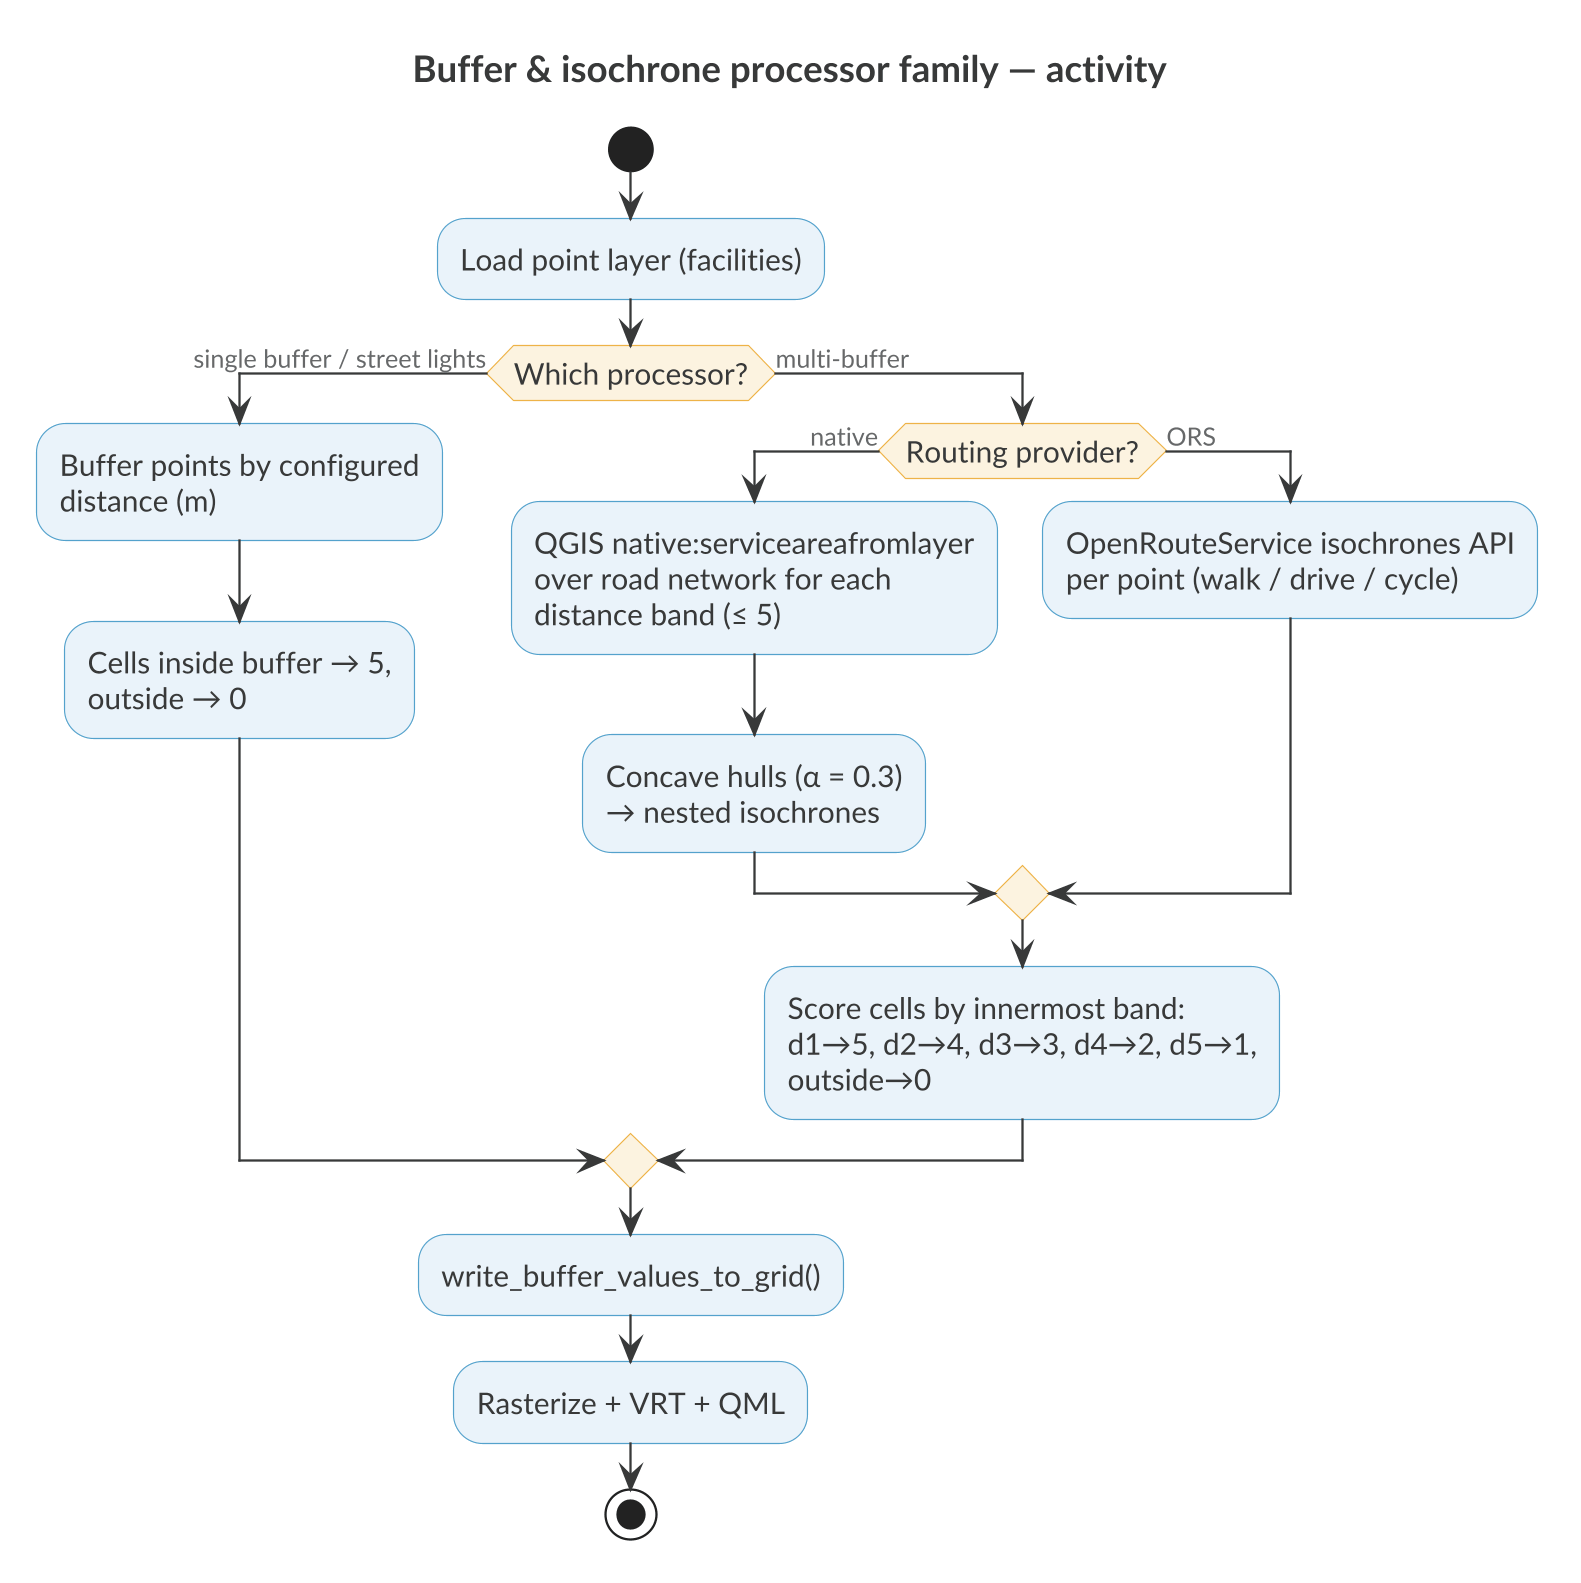

The diagram above was rendered by PlantUML. Its source (embedded in the PNG):
@startuml
skinparamlocked dpi 220
!include kartoza.iuml
title Buffer & isochrone processor family — activity
start
:Load point layer (facilities);
if (Which processor?) then (single buffer / street lights)
  :Buffer points by configured
  distance (m);
  :Cells inside buffer → 5,
  outside → 0;
else (multi-buffer)
  if (Routing provider?) then (native)
    :QGIS native:serviceareafromlayer
    over road network for each
    distance band (≤ 5);
    :Concave hulls (α = 0.3)
    → nested isochrones;
  else (ORS)
    :OpenRouteService isochrones API
    per point (walk / drive / cycle);
  endif
  :Score cells by innermost band:
  d1→5, d2→4, d3→3, d4→2, d5→1,
  outside→0;
endif
:write_buffer_values_to_grid();
:Rasterize + VRT + QML;
stop
@enduml